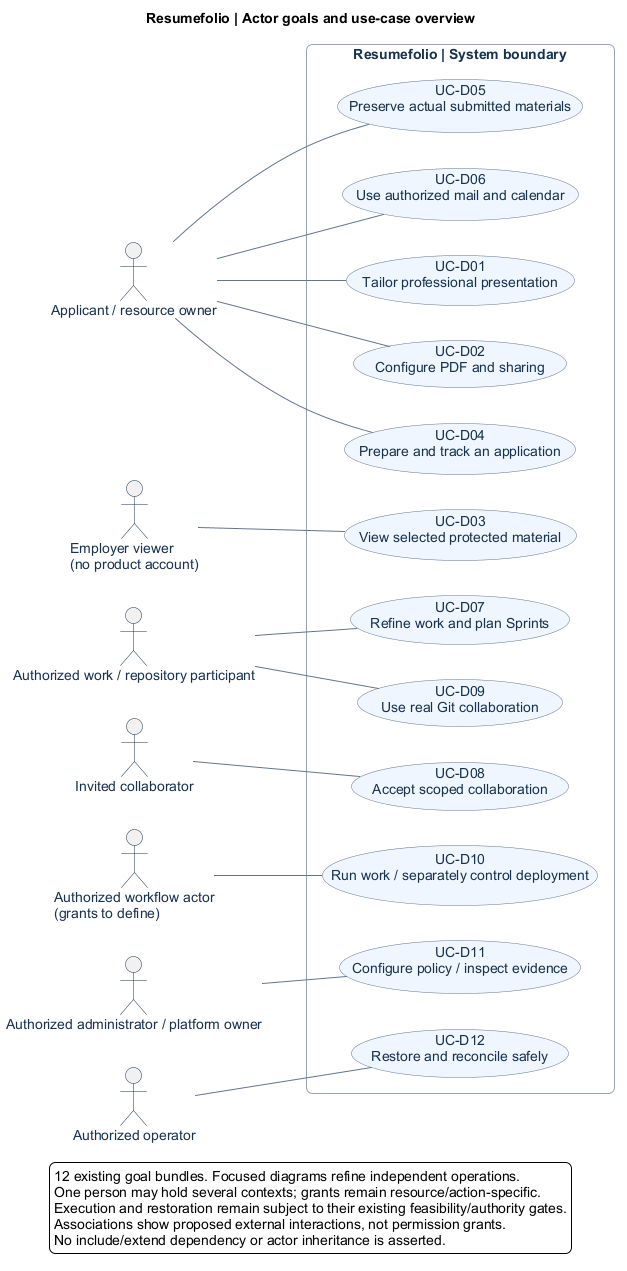

The diagram above was rendered by PlantUML. Its source (embedded in the PNG):
@startuml
left to right direction
skinparam backgroundColor white
skinparam defaultFontName Arial
skinparam defaultFontSize 14
skinparam shadowing false
skinparam roundcorner 12
skinparam ArrowColor #64748B
skinparam actorBorderColor #17324D
skinparam actorFontColor #17324D
skinparam usecase {
 BackgroundColor #EFF6FF
 BorderColor #64748B
 FontColor #17324D
}
skinparam rectangle {
 BorderColor #94A3B8
 FontColor #17324D
}
title Resumefolio | Actor goals and use-case overview
actor "Applicant / resource owner" as applicant
actor "Employer viewer\n(no product account)" as viewer
actor "Authorized work / repository participant" as participant
actor "Invited collaborator" as invitee
actor "Authorized workflow actor\n(grants to define)" as workflow
actor "Authorized administrator / platform owner" as admin
actor "Authorized operator" as operator
rectangle "Resumefolio | System boundary" {
 usecase "UC-D01\nTailor professional presentation" as tailor [[../04-scenarios-and-models/user-stories-and-scenarios.md#uc-d01]]
 usecase "UC-D02\nConfigure PDF and sharing" as share [[../04-scenarios-and-models/user-stories-and-scenarios.md#uc-d02]]
 usecase "UC-D03\nView selected protected material" as view [[../04-scenarios-and-models/user-stories-and-scenarios.md#uc-d03]]
 usecase "UC-D04\nPrepare and track an application" as prepare [[../04-scenarios-and-models/user-stories-and-scenarios.md#uc-d04]]
 usecase "UC-D05\nPreserve actual submitted materials" as capture [[../04-scenarios-and-models/user-stories-and-scenarios.md#uc-d05]]
 usecase "UC-D06\nUse authorized mail and calendar" as communicate [[../04-scenarios-and-models/user-stories-and-scenarios.md#uc-d06]]
 usecase "UC-D07\nRefine work and plan Sprints" as plan [[../04-scenarios-and-models/user-stories-and-scenarios.md#uc-d07]]
 usecase "UC-D08\nAccept scoped collaboration" as join [[../04-scenarios-and-models/user-stories-and-scenarios.md#uc-d08]]
 usecase "UC-D09\nUse real Git collaboration" as git [[../04-scenarios-and-models/user-stories-and-scenarios.md#uc-d09]]
 usecase "UC-D10\nRun work / separately control deployment" as run [[../04-scenarios-and-models/user-stories-and-scenarios.md#uc-d10]]
 usecase "UC-D11\nConfigure policy / inspect evidence" as policy [[../04-scenarios-and-models/user-stories-and-scenarios.md#uc-d11]]
 usecase "UC-D12\nRestore and reconcile safely" as restore [[../04-scenarios-and-models/user-stories-and-scenarios.md#uc-d12]]
}
applicant -- tailor
applicant -- share
applicant -- prepare
applicant -- capture
applicant -- communicate
viewer -- view
participant -- plan
participant -- git
invitee -- join
workflow -- run
admin -- policy
operator -- restore
legend bottom
12 existing goal bundles. Focused diagrams refine independent operations.
One person may hold several contexts; grants remain resource/action-specific.
Execution and restoration remain subject to their existing feasibility/authority gates.
Associations show proposed external interactions, not permission grants.
No include/extend dependency or actor inheritance is asserted.
endlegend
@enduml